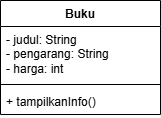

The diagram above was exported from draw.io. Its source (the exported page's mxGraphModel, read from the mxfile embedded in the PNG):
<mxGraphModel dx="1042" dy="596" grid="1" gridSize="10" guides="1" tooltips="1" connect="1" arrows="1" fold="1" page="1" pageScale="1" pageWidth="827" pageHeight="1169" math="0" shadow="0">
  <root>
    <mxCell id="0" />
    <mxCell id="1" parent="0" />
    <mxCell id="3slNfaQTZ7z0lAwRvSH2-9" parent="1" style="swimlane;fontStyle=1;align=center;verticalAlign=top;childLayout=stackLayout;horizontal=1;startSize=26;horizontalStack=0;resizeParent=1;resizeParentMax=0;resizeLast=0;collapsible=1;marginBottom=0;whiteSpace=wrap;html=1;swimlaneFillColor=default;" value="Buku" vertex="1">
      <mxGeometry height="114" width="160" x="330" y="270" as="geometry" />
    </mxCell>
    <mxCell id="3slNfaQTZ7z0lAwRvSH2-10" parent="3slNfaQTZ7z0lAwRvSH2-9" style="text;strokeColor=none;fillColor=none;align=left;verticalAlign=top;spacingLeft=4;spacingRight=4;overflow=hidden;rotatable=0;points=[[0,0.5],[1,0.5]];portConstraint=eastwest;whiteSpace=wrap;html=1;" value="- judul: String&lt;div&gt;- pengarang: String&lt;/div&gt;&lt;div&gt;- harga: int&lt;/div&gt;" vertex="1">
      <mxGeometry height="54" width="160" y="26" as="geometry" />
    </mxCell>
    <mxCell id="3slNfaQTZ7z0lAwRvSH2-11" parent="3slNfaQTZ7z0lAwRvSH2-9" style="line;strokeWidth=1;fillColor=none;align=left;verticalAlign=middle;spacingTop=-1;spacingLeft=3;spacingRight=3;rotatable=0;labelPosition=right;points=[];portConstraint=eastwest;strokeColor=inherit;" value="" vertex="1">
      <mxGeometry height="8" width="160" y="80" as="geometry" />
    </mxCell>
    <mxCell id="3slNfaQTZ7z0lAwRvSH2-12" parent="3slNfaQTZ7z0lAwRvSH2-9" style="text;strokeColor=none;fillColor=none;align=left;verticalAlign=top;spacingLeft=4;spacingRight=4;overflow=hidden;rotatable=0;points=[[0,0.5],[1,0.5]];portConstraint=eastwest;whiteSpace=wrap;html=1;" value="+ tampilkanInfo()" vertex="1">
      <mxGeometry height="26" width="160" y="88" as="geometry" />
    </mxCell>
  </root>
</mxGraphModel>